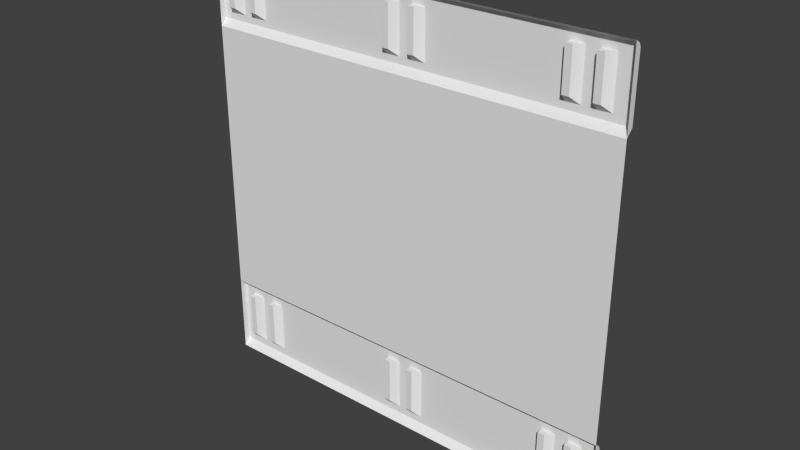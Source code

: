 # Source: sci1_9.blend  (saved by Blender 2.76.0; exported with 4.5.12 LTS)
import bpy
from mathutils import Matrix  # noqa: F401  (used for matrix-valued properties, if any)

bpy.ops.wm.read_factory_settings(use_empty=True)
scene = bpy.context.scene
scene.name = 'Scene'

# ---- collections
col_collection_1 = bpy.data.collections.new('Collection 1'); scene.collection.children.link(col_collection_1)

# ---- materials (node trees are filled in below, after node groups)
mat_sci1_1 = bpy.data.materials.new('sci1_1')
mat_sci1_1.alpha_threshold = 0.0
mat_sci1_1.use_transparent_shadow = False
mat_sci1_1.roughness = 0.5
mat_sci1_1.specular_intensity = 0.0

# ---- material node trees

# ---- world
world_world = bpy.data.worlds.new('World'); scene.world = world_world
world_world.color = (0.05088, 0.05088, 0.05088)
world_world.use_sun_shadow = False
world_world.sun_shadow_jitter_overblur = 0.0
world_world.cycles.sampling_method = 'MANUAL'
world_world.cycles.sample_map_resolution = 256

# ---- meshes
me_sci1_1_002 = bpy.data.meshes.new('sci1_1.002')
me_sci1_1_002.from_pydata([(-1.28, -1.28, -1.28), (-1.28, -1.24, -0.8402), (-1.28, -1.25, -0.8201), (-1.28, -1.24, -1.24), (-1.28, -1.28, 0.84), (-1.28, -1.28, 1.28), (-1.28, -1.24, 1.24), (-1.28, -1.25, 1.26), (-1.28, -1.24, 0.8799), (-1.28, -1.28, -0.8), (-1.0, -1.28, 0.9599), (1.28, -1.28, -0.8), (1.28, -1.24, 0.8799), (1.28, -1.25, 1.26), (1.28, -1.24, 1.24), (1.28, -1.28, 1.28), (1.28, -1.28, 0.84), (1.28, -1.24, -1.24), (1.28, -1.25, -0.8201), (1.28, -1.24, -0.8402), (1.28, -1.28, -1.28), (-0.96, -1.24, 0.9198), (-0.96, -1.24, 1.2), (-1.2, -1.24, 0.9198), (-1.12, -1.24, 0.9198), (-1.04, -1.24, 0.9198), (-1.2, -1.24, 1.2), (-1.12, -1.24, 1.2), (-1.04, -1.24, 1.2), (-1.16, -1.28, 0.9599), (0.1401, -1.24, 0.9198), (0.1401, -1.24, 1.2), (-0.09998, -1.24, 0.9198), (-0.09998, -1.24, 1.2), (-0.01996, -1.24, 0.9198), (0.06007, -1.24, 0.9198), (-0.01996, -1.24, 1.2), (0.06007, -1.24, 1.2), (0.94, -1.24, 0.9198), (0.94, -1.24, 1.2), (1.18, -1.24, 0.9198), (1.18, -1.24, 1.2), (1.02, -1.24, 0.9198), (1.1, -1.24, 0.9198), (1.02, -1.24, 1.2), (1.1, -1.24, 1.2), (0.98, -1.24, 1.24), (0.98, -1.28, 0.9599), (1.14, -1.28, 0.9599), (0.98, -1.24, -1.24), (-1.0, -1.28, -0.8848), (-1.04, -1.28, -0.8848), (0.1401, -1.24, -1.24), (-0.09998, -1.28, -0.8848), (-1.04, -1.28, 1.2), (-1.2, -1.28, 1.2), (-1.2, -1.28, 0.9599), (1.18, -1.24, -0.8848), (1.1, -1.24, -0.8848), (1.02, -1.24, -0.8848), (0.94, -1.24, -0.8848), (0.1401, -1.24, -0.8848), (0.06007, -1.24, -0.8848), (-0.01996, -1.24, -0.8848), (-0.09998, -1.24, -0.8848), (-0.96, -1.24, -0.8848), (-1.04, -1.24, -0.8848), (-1.12, -1.24, -0.8848), (-1.2, -1.24, -0.8848), (1.18, -1.24, -1.196), (1.1, -1.24, -1.196), (1.02, -1.24, -1.196), (0.94, -1.24, -1.196), (0.1401, -1.24, -1.196), (0.06007, -1.24, -1.196), (-0.01996, -1.24, -1.196), (-0.09998, -1.24, -1.196), (-0.96, -1.24, -1.196), (-1.04, -1.24, -1.196), (-1.12, -1.24, -1.196), (-1.2, -1.24, -1.196), (0.98, -1.28, -1.151), (-1.2, -1.28, -0.8848), (-1.16, -1.28, -0.8848), (1.14, -1.28, -0.8848), (1.1, -1.28, -0.8848), (-0.09998, -1.28, 0.9599), (-0.09998, -1.28, 1.2), (0.94, -1.28, -0.8848), (0.06007, -1.28, 0.9599), (0.06007, -1.28, 1.2), (-0.05997, -1.28, 0.9599), (-0.05997, -1.28, 1.2), (0.1001, -1.28, 0.9599), (0.06007, -1.28, -0.8848), (0.94, -1.28, 1.2), (1.1, -1.28, 1.2), (0.98, -1.28, 1.2), (1.14, -1.28, 1.2), (1.14, -1.28, -1.151), (0.94, -1.28, -1.151), (0.1001, -1.28, -1.151), (0.06007, -1.28, -1.151), (-0.05997, -1.28, -1.151), (-1.0, -1.28, -1.151), (-1.16, -1.28, -1.151), (-1.2, -1.28, -1.151), (-1.04, -1.28, -1.151), (-0.05997, -1.28, -0.8848), (0.1001, -1.28, -0.8848), (-0.09998, -1.28, -1.151), (1.1, -1.28, -1.151), (0.98, -1.28, -0.8848), (0.94, -1.28, 0.9599), (1.1, -1.28, 0.9599), (0.1001, -1.28, 1.2), (-1.0, -1.28, 1.2), (-1.16, -1.28, 1.2), (-1.04, -1.28, 0.9599)], [], [(105, 106, 82), (45, 43, 42), (74, 52, 75), (10, 116, 22), (28, 54, 118), (116, 54, 28), (34, 32, 91), (19, 17, 57), (12, 14, 16), (4, 16, 11), (33, 22, 6), (107, 78, 66), (75, 103, 63), (114, 96, 48), (112, 81, 100), (15, 16, 14), (68, 67, 83), (65, 50, 66), (13, 46, 7), (100, 81, 72), (118, 54, 10), (6, 22, 28), (72, 73, 61), (58, 70, 71), (65, 66, 1), (78, 107, 104), (68, 3, 1), (91, 92, 36), (79, 67, 66), (99, 84, 57), (96, 98, 48), (104, 50, 65), (22, 116, 28), (88, 112, 100), (44, 39, 46), (102, 101, 74), (3, 77, 52), (81, 71, 72), (19, 18, 11), (23, 56, 29), (101, 109, 61), (21, 25, 10), (98, 96, 45), (103, 108, 63), (49, 17, 20), (26, 55, 56), (60, 72, 61), (18, 2, 9), (17, 69, 57), (64, 65, 1), (60, 88, 100), (86, 32, 33), (58, 71, 59), (59, 112, 60), (33, 6, 46), (11, 20, 19), (5, 6, 4), (103, 75, 76), (32, 86, 91), (5, 7, 6), (49, 20, 52), (23, 24, 8), (38, 30, 31), (109, 101, 102), (44, 42, 47), (64, 63, 108), (24, 23, 29), (92, 87, 33), (19, 59, 60), (53, 110, 64), (11, 18, 9), (12, 43, 40), (110, 76, 64), (91, 86, 87), (92, 91, 87), (117, 29, 56), (47, 42, 38), (18, 19, 2), (6, 28, 27), (35, 89, 93), (87, 86, 33), (38, 42, 12), (77, 104, 65), (12, 16, 8), (1, 63, 64), (8, 32, 34), (83, 105, 82), (21, 10, 22), (19, 1, 2), (49, 52, 72), (34, 35, 12), (36, 37, 35), (40, 48, 41), (67, 79, 105), (9, 4, 11), (36, 46, 37), (117, 55, 26), (50, 51, 66), (84, 99, 111), (60, 61, 19), (112, 88, 60), (61, 109, 62), (8, 25, 21), (39, 44, 97), (73, 101, 61), (37, 90, 89), (46, 31, 37), (62, 94, 102), (50, 104, 107), (39, 31, 46), (58, 85, 111), (41, 45, 14), (39, 95, 113), (19, 57, 58), (26, 8, 6), (52, 74, 73), (64, 76, 65), (94, 109, 102), (3, 0, 1), (20, 0, 52), (70, 58, 111), (48, 98, 41), (77, 78, 104), (6, 7, 46), (25, 118, 10), (13, 15, 14), (31, 115, 37), (106, 80, 68), (51, 107, 66), (9, 1, 0), (52, 73, 72), (34, 36, 35), (19, 63, 1), (23, 26, 56), (51, 50, 107), (68, 80, 3), (45, 46, 14), (81, 112, 59), (93, 115, 31), (46, 45, 44), (25, 28, 118), (76, 75, 52), (74, 62, 102), (80, 106, 105), (41, 98, 45), (95, 97, 113), (53, 64, 108), (19, 58, 59), (71, 81, 59), (103, 110, 53), (13, 14, 46), (45, 42, 44), (48, 40, 43), (113, 47, 38), (13, 7, 5), (27, 24, 29), (111, 99, 70), (109, 94, 62), (3, 80, 79), (16, 4, 8), (90, 115, 93), (55, 117, 56), (15, 13, 5), (115, 90, 37), (75, 63, 74), (27, 117, 26), (17, 49, 70), (22, 33, 32), (69, 17, 70), (117, 27, 29), (63, 19, 62), (26, 23, 8), (27, 26, 6), (9, 2, 1), (36, 92, 33), (38, 39, 113), (14, 12, 41), (39, 38, 31), (71, 70, 49), (43, 12, 42), (110, 103, 76), (79, 66, 78), (95, 39, 97), (83, 67, 105), (101, 73, 74), (79, 80, 105), (45, 96, 114), (17, 19, 20), (25, 24, 27), (34, 91, 36), (78, 77, 3), (3, 79, 78), (36, 33, 46), (35, 30, 12), (84, 85, 58), (19, 61, 62), (108, 103, 53), (24, 25, 8), (63, 62, 74), (69, 99, 57), (35, 37, 89), (82, 106, 68), (66, 67, 1), (82, 68, 83), (21, 32, 8), (97, 44, 47), (12, 40, 41), (57, 84, 58), (43, 45, 114), (49, 72, 71), (54, 116, 10), (85, 84, 111), (76, 77, 65), (97, 47, 113), (30, 93, 31), (30, 35, 93), (72, 60, 100), (8, 4, 6), (38, 12, 30), (28, 25, 27), (3, 52, 0), (68, 1, 67), (21, 22, 32), (12, 8, 34), (89, 90, 93), (114, 48, 43), (99, 69, 70), (77, 76, 52)])
_uv = me_sci1_1_002.uv_layers.new(name='UVMap')
_uv.uv.foreach_set('vector', [0.9531, 0.04696, 0.9687, 0.04696, 0.9687, 0.1406, 0.07031, 0.9687, 0.07031, 0.8593, 0.1016, 0.8593, 0.4765, 0.03125, 0.4453, 0.01559, 0.5078, 0.03125, 0.8906, 0.8749, 0.8906, 0.9687, 0.875, 0.9687, 0.9143, 0.8997, 0.9143, 0.8997, 0.9141, 0.8837, 0.9115, 0.8997, 0.9141, 0.8997, 0.9141, 0.8997, 0.5078, 0.8593, 0.5391, 0.8593, 0.5234, 0.8749, -2.109e-06, 0.1563, -2.109e-06, 0.01559, 0.03906, 0.1406, 0.002427, 0.8437, 0.002427, 0.9843, 0.002427, 0.8281, 1.0, 0.8282, -2.109e-06, 0.8282, -2.109e-06, 0.1718, 0.5391, 0.9687, 0.875, 0.9687, 1.0, 0.9843, 0.9198, 0.05172, 0.9195, 0.04817, 0.9198, 0.0729, 0.5078, 0.03125, 0.5234, 0.04696, 0.5078, 0.1406, 0.07031, 0.8749, 0.07031, 0.9687, 0.05469, 0.8749, 0.1172, 0.1406, 0.1172, 0.04696, 0.1328, 0.04696, 0.002427, 1.0, 0.002427, 0.8281, 0.002427, 0.9843, 0.9336, 0.0729, 0.9308, 0.07273, 0.9301, 0.0729, 0.9166, 0.07273, 0.916, 0.0729, 0.9195, 0.0729, -2.109e-06, 0.9922, 0.1172, 0.9843, 1.0, 0.9922, 0.1328, 0.04696, 0.1172, 0.04696, 0.1328, 0.03125, 0.9062, 0.8749, 0.9062, 0.9687, 0.8906, 0.8749, 1.0, 0.9843, 0.875, 0.9687, 0.9062, 0.9687, 0.1328, 0.03125, 0.4453, 0.03125, 0.4453, 0.1406, 0.07031, 0.1406, 0.07031, 0.03125, 0.1016, 0.03125, 0.875, 0.1406, 0.9062, 0.1406, 1.0, 0.1563, 0.9062, 0.03125, 0.9062, 0.04696, 0.8906, 0.04696, 0.9687, 0.1406, 1.0, 0.01559, 1.0, 0.1563, 0.5234, 0.8749, 0.5234, 0.9687, 0.5078, 0.9687, 0.9375, 0.03125, 0.9375, 0.1406, 0.9062, 0.1406, 0.05469, 0.04696, 0.05469, 0.1406, 0.03906, 0.1406, 0.07031, 0.9687, 0.05469, 0.9687, 0.05469, 0.8749, 0.8906, 0.04696, 0.8906, 0.1406, 0.875, 0.1406, 0.9118, 0.8995, 0.9115, 0.8997, 0.9141, 0.8997, 0.1328, 0.1406, 0.1172, 0.1406, 0.1328, 0.04696, 0.1016, 0.9687, 0.1328, 0.9687, 0.1172, 0.9843, 0.4765, 0.04696, 0.4609, 0.04696, 0.4765, 0.03125, 1.0, 0.01559, 0.875, 0.03125, 0.4453, 0.01559, 0.1172, 0.04696, 0.1016, 0.03125, 0.1328, 0.03125, 0.002427, 0.1563, 0.002427, 0.1634, 0.002427, 0.1705, 0.9687, 0.8593, 0.9687, 0.8749, 0.9531, 0.8749, 0.4609, 0.04696, 0.4609, 0.1406, 0.4453, 0.1406, 0.875, 0.8593, 0.9062, 0.8593, 0.8906, 0.8749, 0.07888, 0.9151, 0.0819, 0.9151, 0.0819, 0.9151, 0.5234, 0.04696, 0.5234, 0.1406, 0.5078, 0.1406, 0.1172, 0.01559, -2.109e-06, 0.01559, -2.109e-06, -3.739e-06, 0.9249, 0.8997, 0.9249, 0.8997, 0.9249, 0.8837, 0.1328, 0.1406, 0.1328, 0.03125, 0.4453, 0.1406, -2.109e-06, 0.1634, 1.0, 0.1634, 1.0, 0.1705, -2.109e-06, 0.01559, 0.03906, 0.03125, 0.03906, 0.1406, 0.5391, 0.1406, 0.875, 0.1406, 1.0, 0.1563, 0.1788, 0.07489, 0.1788, 0.07489, 0.1784, 0.04767, 0.5032, 0.9181, 0.503, 0.9148, 0.4928, 0.9466, 0.07031, 0.1406, 0.1016, 0.03125, 0.1016, 0.1406, 0.1749, 0.07417, 0.1739, 0.07489, 0.1784, 0.07489, 0.5391, 0.9687, 1.0, 0.9843, 0.1172, 0.9843, 0.002427, 0.1705, 0.002427, -3.739e-06, 0.002427, 0.1563, 0.9976, 1.0, 0.9976, 0.9843, 0.9976, 0.8281, 0.5234, 0.04696, 0.5078, 0.03125, 0.5391, 0.03125, 0.5391, 0.8593, 0.5391, 0.8749, 0.5234, 0.8749, 0.9976, 1.0, 0.9976, 0.9922, 0.9976, 0.9843, 0.1172, 0.01559, -2.109e-06, -3.739e-06, 0.4453, 0.01559, 0.9687, 0.8593, 0.9375, 0.8593, 1.0, 0.8437, 0.1328, 0.8593, 0.4453, 0.8593, 0.4453, 0.9687, 0.4609, 0.1406, 0.4609, 0.04696, 0.4765, 0.04696, 0.1016, 0.9687, 0.1016, 0.8593, 0.1172, 0.8749, 0.5648, 0.1265, 0.5611, 0.1261, 0.56, 0.1265, 0.9375, 0.8593, 0.9687, 0.8593, 0.9531, 0.8749, 0.4922, 0.9333, 0.4931, 0.9333, 0.4931, 0.9333, -2.109e-06, 0.1563, 0.1016, 0.1406, 0.1328, 0.1406, 0.5652, 0.1265, 0.5652, 0.09728, 0.5652, 0.1265, -2.109e-06, 0.1705, -2.109e-06, 0.1634, 1.0, 0.1705, -2.109e-06, 0.8437, 0.07031, 0.8593, 0.03906, 0.8593, 0.5652, 0.09728, 0.5648, 0.09237, 0.5652, 0.1265, 0.5234, 0.8749, 0.5391, 0.8749, 0.5391, 0.9687, 0.5234, 0.9687, 0.5234, 0.8749, 0.5391, 0.9687, 0.9531, 0.9687, 0.9531, 0.8749, 0.9687, 0.8749, 0.1172, 0.8749, 0.1016, 0.8593, 0.1328, 0.8593, -2.109e-06, 0.1634, -2.109e-06, 0.1563, 1.0, 0.1634, 1.0, 0.9843, 0.9062, 0.9687, 0.9375, 0.9687, 0.4765, 0.8593, 0.4765, 0.8749, 0.4609, 0.8749, 0.4928, 0.9466, 0.5032, 0.9181, 0.4928, 0.9466, 0.1328, 0.8593, 0.1016, 0.8593, -2.109e-06, 0.8437, 0.875, 0.03125, 0.8906, 0.04696, 0.875, 0.1406, -2.109e-06, 0.8437, -2.109e-06, 0.8281, 1.0, 0.8437, 1.0, 0.1563, 0.5078, 0.1406, 0.5391, 0.1406, 1.0, 0.8437, 0.5391, 0.8593, 0.5078, 0.8593, 0.9531, 0.1406, 0.9531, 0.04696, 0.9687, 0.1406, 0.875, 0.8593, 0.8906, 0.8749, 0.875, 0.9687, -2.109e-06, 0.1563, 1.0, 0.1563, 1.0, 0.1634, 0.1172, 0.01559, 0.4453, 0.01559, 0.1328, 0.03125, 0.5078, 0.8593, 0.4765, 0.8593, -2.109e-06, 0.8437, 0.5078, 0.9687, 0.4765, 0.9687, 0.4765, 0.8593, 0.03906, 0.8593, 0.05469, 0.8749, 0.03906, 0.9687, 0.9375, 0.1406, 0.9375, 0.03125, 0.9531, 0.04696, 1.0, 0.1718, 1.0, 0.8282, -2.109e-06, 0.1718, 0.5078, 0.9687, 0.1172, 0.9843, 0.4765, 0.9687, 0.9221, 0.8997, 0.9247, 0.8997, 0.9247, 0.8997, 0.916, 0.0729, 0.9195, 0.0729, 0.9195, 0.0729, 0.05469, 0.1406, 0.05469, 0.04696, 0.07031, 0.04696, 0.1328, 0.1406, 0.4453, 0.1406, -2.109e-06, 0.1563, 0.1739, 0.07489, 0.1784, 0.07489, 0.1784, 0.07489, 0.5416, 0.1261, 0.5404, 0.1265, 0.5453, 0.1265, 1.0, 0.8437, 0.9062, 0.8593, 0.875, 0.8593, 0.094, 0.9151, 0.09152, 0.9148, 0.09097, 0.9151, 0.4453, 0.03125, 0.4609, 0.04696, 0.4453, 0.1406, 0.4933, 0.9513, 0.4933, 0.9513, 0.4898, 0.9181, 0.1172, 0.9843, 0.4453, 0.9687, 0.4765, 0.9687, 0.5457, 0.1265, 0.5457, 0.1265, 0.5453, 0.09728, 0.8906, 0.1406, 0.8906, 0.04696, 0.9062, 0.04696, 0.1328, 0.9687, 0.4453, 0.9687, 0.1172, 0.9843, 0.1606, 0.07489, 0.1606, 0.07489, 0.1606, 0.04767, 0.03906, 0.9687, 0.07031, 0.9687, -2.109e-06, 0.9843, 0.09406, 0.9151, 0.09406, 0.9151, 0.09429, 0.8969, -2.109e-06, 0.1563, 0.03906, 0.1406, 0.07031, 0.1406, 0.9687, 0.9687, 1.0, 0.8437, 1.0, 0.9843, 0.4453, 0.01559, 0.4765, 0.03125, 0.4453, 0.03125, 0.5391, 0.1406, 0.5391, 0.03125, 0.875, 0.1406, 0.4765, 0.1406, 0.4609, 0.1406, 0.4765, 0.04696, 0.9976, 0.01559, 0.9976, -3.739e-06, 0.9976, 0.1563, -2.109e-06, -3.739e-06, 1.0, -3.739e-06, 0.4453, 0.01559, 0.1602, 0.0431, 0.1606, 0.07489, 0.1606, 0.04767, 0.05469, 0.8749, 0.05469, 0.9687, 0.03906, 0.9687, 0.875, 0.03125, 0.9062, 0.03125, 0.8906, 0.04696, 1.0, 0.9843, 1.0, 0.9922, 0.1172, 0.9843, 0.9062, 0.8593, 0.9062, 0.8749, 0.8906, 0.8749, 0.002427, 0.9922, 0.002427, 1.0, 0.002427, 0.9843, 0.487, 0.9365, 0.4913, 0.9343, 0.4931, 0.9343, 0.9339, 0.05172, 0.9336, 0.04817, 0.9339, 0.0729, 0.9198, 0.0729, 0.9198, 0.05172, 0.9198, 0.0729, 0.9976, 0.1705, 0.9976, 0.1563, 0.9976, -3.739e-06, 0.4453, 0.01559, 0.4453, 0.03125, 0.1328, 0.03125, 0.5078, 0.8593, 0.5078, 0.9687, 0.4765, 0.8593, -2.109e-06, 0.1563, 0.5078, 0.1406, 1.0, 0.1563, 0.9247, 0.8811, 0.9249, 0.8997, 0.9249, 0.8837, 0.9062, 0.1406, 0.8906, 0.1406, 0.9062, 0.04696, 0.9687, 0.1406, 0.9687, 0.03125, 1.0, 0.01559, 0.07031, 0.9687, 0.1172, 0.9843, -2.109e-06, 0.9843, 0.1172, 0.04696, 0.1172, 0.1406, 0.1016, 0.1406, 0.4609, 0.8749, 0.4609, 0.9687, 0.4453, 0.9687, 0.1172, 0.9843, 0.07031, 0.9687, 0.1016, 0.9687, 0.9141, 0.8811, 0.9143, 0.8997, 0.9141, 0.8837, 0.5391, 0.03125, 0.5078, 0.03125, 0.4453, 0.01559, 0.5453, 0.09237, 0.5457, 0.1265, 0.5453, 0.09728, 0.9687, 0.03125, 0.9687, 0.04696, 0.9531, 0.04696, 0.07951, 0.9146, 0.07888, 0.9151, 0.0819, 0.9151, 0.1328, 0.9687, 0.1172, 0.9687, 0.1328, 0.8749, 0.5648, 0.1265, 0.5648, 0.1265, 0.56, 0.1265, -2.109e-06, 0.1563, 0.07031, 0.1406, 0.1016, 0.1406, 0.1016, 0.03125, 0.1172, 0.04696, 0.1016, 0.1406, 0.5234, 0.04696, 0.5391, 0.04696, 0.5391, 0.1406, -2.109e-06, 0.9922, -2.109e-06, 0.9843, 0.1172, 0.9843, 0.07031, 0.9687, 0.1016, 0.8593, 0.1016, 0.9687, 0.05469, 0.8749, 0.03906, 0.8593, 0.07031, 0.8593, 0.1328, 0.8749, 0.1172, 0.8749, 0.1328, 0.8593, -2.109e-06, 0.9922, 1.0, 0.9922, 1.0, 1.0, 0.9375, 0.9687, 0.9375, 0.8593, 0.9531, 0.8749, 0.07031, 0.04696, 0.05469, 0.04696, 0.07031, 0.03125, 0.5404, 0.1265, 0.5453, 0.1265, 0.5453, 0.1265, 1.0, 0.01559, 0.9687, 0.03125, 0.9375, 0.03125, -2.109e-06, 0.8281, 1.0, 0.8281, 1.0, 0.8437, 0.4765, 0.9687, 0.4609, 0.9687, 0.4609, 0.8749, 0.9687, 0.9687, 0.9531, 0.9687, 0.9687, 0.8749, -2.109e-06, 1.0, -2.109e-06, 0.9922, 1.0, 1.0, 0.4913, 0.9343, 0.4931, 0.9343, 0.4931, 0.9343, 0.5078, 0.03125, 0.5078, 0.1406, 0.4765, 0.03125, 0.9224, 0.8995, 0.9221, 0.8997, 0.9247, 0.8997, -2.109e-06, 0.01559, 0.1172, 0.01559, 0.07031, 0.03125, 0.875, 0.9687, 0.5391, 0.9687, 0.5391, 0.8593, 0.03906, 0.03125, -2.109e-06, 0.01559, 0.07031, 0.03125, 0.9531, 0.9687, 0.9375, 0.9687, 0.9531, 0.8749, 0.5078, 0.1406, -2.109e-06, 0.1563, 0.4765, 0.1406, 0.9687, 0.9687, 0.9687, 0.8593, 1.0, 0.8437, 0.9375, 0.9687, 0.9687, 0.9687, 1.0, 0.9843, 0.9976, 0.1705, 0.9976, 0.1634, 0.9976, 0.1563, 0.5001, 0.9365, 0.4922, 0.9333, 0.4931, 0.9333, 0.09429, 0.8939, 0.09406, 0.9151, 0.09429, 0.8969, -2.109e-06, 0.9843, -2.109e-06, 0.8437, 0.03906, 0.9687, 0.1328, 0.9687, 0.1328, 0.8593, 0.4453, 0.9687, 0.1016, 0.03125, 0.07031, 0.03125, 0.1172, 0.01559, 0.07031, 0.8593, -2.109e-06, 0.8437, 0.1016, 0.8593, 0.5391, 0.04696, 0.5234, 0.04696, 0.5391, 0.03125, 0.9375, 0.03125, 0.9062, 0.1406, 0.9062, 0.03125, 0.094, 0.9151, 0.094, 0.9151, 0.09097, 0.9151, 0.9531, 0.1406, 0.9375, 0.1406, 0.9531, 0.04696, 0.4609, 0.04696, 0.4453, 0.03125, 0.4765, 0.03125, 0.9375, 0.03125, 0.9687, 0.03125, 0.9531, 0.04696, 0.08196, 0.9151, 0.08196, 0.9151, 0.0822, 0.8969, 0.002427, 0.01559, 0.002427, 0.1563, 0.002427, -3.739e-06, 0.9062, 0.8593, 0.9375, 0.8593, 0.9375, 0.9687, 0.5078, 0.8593, 0.5234, 0.8749, 0.5078, 0.9687, 0.9062, 0.03125, 0.875, 0.03125, 1.0, 0.01559, 1.0, 0.01559, 0.9375, 0.03125, 0.9062, 0.03125, 0.5078, 0.9687, 0.5391, 0.9687, 0.1172, 0.9843, 0.4765, 0.8593, 0.4453, 0.8593, -2.109e-06, 0.8437, 0.1557, 0.07489, 0.1602, 0.07489, 0.1602, 0.07489, -2.109e-06, 0.1563, 0.4453, 0.1406, 0.4765, 0.1406, 0.5234, 0.1406, 0.5234, 0.04696, 0.5391, 0.1406, 0.9375, 0.8593, 0.9062, 0.8593, 1.0, 0.8437, 0.5078, 0.1406, 0.4765, 0.1406, 0.4765, 0.03125, 0.03906, 0.03125, 0.05469, 0.04696, 0.03906, 0.1406, 0.4898, 0.9148, 0.4933, 0.9513, 0.4898, 0.9181, 0.9339, 0.0729, 0.9339, 0.05172, 0.9339, 0.0729, 0.9062, 0.1406, 0.9375, 0.1406, 1.0, 0.1563, 0.9336, 0.0729, 0.9336, 0.0729, 0.9301, 0.0729, 0.875, 0.8593, 0.5391, 0.8593, 1.0, 0.8437, 0.1172, 0.9687, 0.1016, 0.9687, 0.1172, 0.8749, -2.109e-06, 0.8437, 0.03906, 0.8593, 0.03906, 0.9687, 0.1567, 0.07417, 0.1557, 0.07489, 0.1602, 0.07489, 0.0822, 0.8939, 0.08196, 0.9151, 0.0822, 0.8969, 0.1172, 0.01559, 0.1328, 0.03125, 0.1016, 0.03125, 0.9062, 0.9687, 0.8906, 0.9687, 0.8906, 0.8749, 0.07031, 0.1406, 0.05469, 0.1406, 0.07031, 0.04696, 0.5391, 0.03125, 0.875, 0.03125, 0.875, 0.1406, 0.1172, 0.9687, 0.1172, 0.8749, 0.1328, 0.8749, 0.4453, 0.8593, 0.4609, 0.8749, 0.4453, 0.9687, 0.4453, 0.8593, 0.4765, 0.8593, 0.4609, 0.8749, 0.1784, 0.0431, 0.1788, 0.07489, 0.1784, 0.04767, 0.9976, 0.8437, 0.9976, 0.8281, 0.9976, 0.9843, 0.1328, 0.8593, -2.109e-06, 0.8437, 0.4453, 0.8593, 0.9062, 0.9687, 0.9062, 0.8593, 0.9375, 0.9687, 1.0, 0.01559, 0.4453, 0.01559, 1.0, -3.739e-06, 0.9687, 0.1406, 1.0, 0.1563, 0.9375, 0.1406, 0.875, 0.8593, 0.875, 0.9687, 0.5391, 0.8593, -2.109e-06, 0.8437, 1.0, 0.8437, 0.5078, 0.8593, 0.4765, 0.8749, 0.4765, 0.9687, 0.4609, 0.8749, 0.07031, 0.8749, 0.05469, 0.8749, 0.07031, 0.8593, 0.05469, 0.04696, 0.03906, 0.03125, 0.07031, 0.03125, 0.875, 0.03125, 0.5391, 0.03125, 0.4453, 0.01559])
me_sci1_1_002.materials.append(mat_sci1_1)
me_sci1_1_002.use_remesh_preserve_volume = False
me_sci1_1_002.use_remesh_preserve_attributes = False
me_sci1_1_002.use_mirror_vertex_groups = False
me_sci1_1_002.update()

# ---- objects
ob_sci1_9_mesh = bpy.data.objects.new('sci1_9_mesh', me_sci1_1_002)

# ---- transforms, parenting, visibility, modifiers, constraints
ob_sci1_9_mesh.location = (0.0, 0.0, 0.0)
ob_sci1_9_mesh.lineart.crease_threshold = 0.0

# ---- collection membership
col_collection_1.objects.link(ob_sci1_9_mesh)

# ---- scene / render settings (as saved in the file)
scene.frame_start = 1; scene.frame_end = 2; scene.frame_set(1)
scene.render.engine = 'BLENDER_EEVEE_NEXT'
scene.render.resolution_percentage = 50
scene.render.dither_intensity = 0.0
scene.cycles.use_denoising = False
scene.cycles.samples = 10
scene.cycles.sampling_pattern = 'TABULATED_SOBOL'
scene.cycles.light_sampling_threshold = 0.0
scene.cycles.use_adaptive_sampling = False
scene.cycles.use_light_tree = False
scene.cycles.blur_glossy = 0.0
scene.cycles.pixel_filter_type = 'GAUSSIAN'
scene.cycles.sample_clamp_indirect = 0.0
scene.view_settings.view_transform = 'Standard'
bpy.context.view_layer.update()

# ---- added for rendering (the .blend has no active camera and no usable light): camera, sun
cam_auto = bpy.data.cameras.new('AutoCamera')
cam_auto.lens = 50.0
cam_auto.sensor_width = 36.0
cam_auto.clip_end = 1000.0
ob_auto_camera = bpy.data.objects.new('AutoCamera', cam_auto)
scene.collection.objects.link(ob_auto_camera)
ob_auto_camera.location = (3.34993, -5.27992, 2.67999)
ob_auto_camera.rotation_euler = (1.09748, -7.21219e-08, 0.694738)
scene.camera = ob_auto_camera
light_auto_sun = bpy.data.lights.new('AutoSun', 'SUN')
light_auto_sun.energy = 3.0
light_auto_sun.angle = 0.0523599
ob_auto_sun = bpy.data.objects.new('AutoSun', light_auto_sun)
scene.collection.objects.link(ob_auto_sun)
ob_auto_sun.rotation_euler = (0.872665, 0.174533, 0.523599)
bpy.context.view_layer.update()
